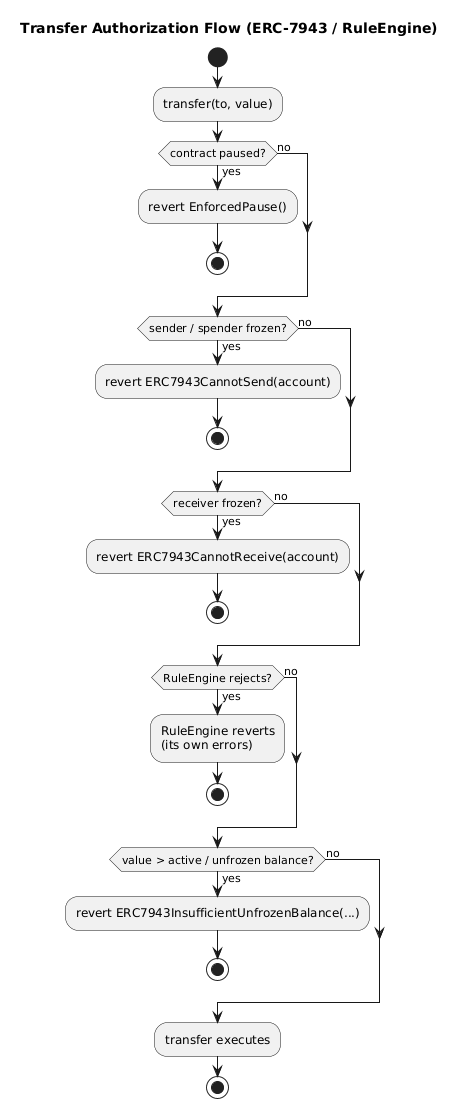

The diagram above was rendered by PlantUML. Its source (embedded in the PNG):
@startuml
title Transfer Authorization Flow (ERC-7943 / RuleEngine)
skinparam backgroundColor #FFFFFF
skinparam shadowing false

start
:transfer(to, value);
if (contract paused?) then (yes)
  :revert EnforcedPause();
  stop
else (no)
endif
if (sender / spender frozen?) then (yes)
  :revert ERC7943CannotSend(account);
  stop
else (no)
endif
if (receiver frozen?) then (yes)
  :revert ERC7943CannotReceive(account);
  stop
else (no)
endif
if (RuleEngine rejects?) then (yes)
  :RuleEngine reverts\n(its own errors);
  stop
else (no)
endif
if (value > active / unfrozen balance?) then (yes)
  :revert ERC7943InsufficientUnfrozenBalance(...);
  stop
else (no)
endif
:transfer executes;
stop
@enduml